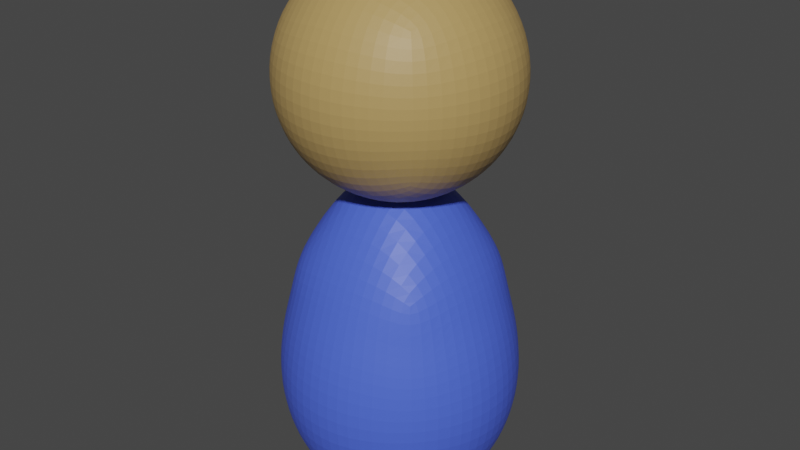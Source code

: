 # Source: NPC_blue.blend  (saved by Blender 3.5.10; exported with 4.5.12 LTS)
import bpy
from mathutils import Matrix  # noqa: F401  (used for matrix-valued properties, if any)

bpy.ops.wm.read_factory_settings(use_empty=True)
scene = bpy.context.scene
scene.name = 'Scene'

# ---- collections
col_collection = bpy.data.collections.new('Collection'); scene.collection.children.link(col_collection)

# ---- materials (node trees are filled in below, after node groups)
mat_material_003 = bpy.data.materials.new('Material.003')
mat_material_003.use_transparent_shadow = False
mat_bluenpc = bpy.data.materials.new('BlueNPC')
mat_bluenpc.use_transparent_shadow = False

# ---- material node trees
mat_material_003.use_nodes = True; mat_material_003.node_tree.nodes.clear()
_N = mat_material_003.node_tree.nodes; _L = mat_material_003.node_tree.links
n0 = _N.new('ShaderNodeBsdfPrincipled'); n0.name = 'Principled BSDF'; n0.location = (10, 300)
n0.distribution = 'GGX'
n0.subsurface_method = 'RANDOM_WALK_SKIN'
n0.inputs[0].default_value = (0.4641, 0.3054, 0.1096, 1.0)
n0.inputs[3].default_value = 1.45
n0.inputs[27].default_value = (0.0, 0.0, 0.0, 1.0)
n0.inputs[28].default_value = 1.0
n1 = _N.new('ShaderNodeOutputMaterial'); n1.name = 'Material Output'; n1.location = (300, 300)
_L.new(n0.outputs[0], n1.inputs[0])
n1.is_active_output = True
mat_bluenpc.use_nodes = True; mat_bluenpc.node_tree.nodes.clear()
_N = mat_bluenpc.node_tree.nodes; _L = mat_bluenpc.node_tree.links
n0 = _N.new('ShaderNodeBsdfPrincipled'); n0.name = 'Principled BSDF'; n0.location = (10, 300)
n0.distribution = 'GGX'
n0.subsurface_method = 'RANDOM_WALK_SKIN'
n0.inputs[0].default_value = (0.07023, 0.1291, 0.8, 1.0)
n0.inputs[3].default_value = 1.45
n0.inputs[27].default_value = (0.0, 0.0, 0.0, 1.0)
n0.inputs[28].default_value = 1.0
n1 = _N.new('ShaderNodeOutputMaterial'); n1.name = 'Material Output'; n1.location = (300, 300)
_L.new(n0.outputs[0], n1.inputs[0])
n1.is_active_output = True

# ---- world
world_world = bpy.data.worlds.new('World'); scene.world = world_world
world_world.use_nodes = True; world_world.node_tree.nodes.clear()
_N = world_world.node_tree.nodes; _L = world_world.node_tree.links
n0 = _N.new('ShaderNodeOutputWorld'); n0.name = 'World Output'; n0.location = (300, 300)
n1 = _N.new('ShaderNodeBackground'); n1.name = 'Background'; n1.location = (10, 300)
n1.inputs[0].default_value = (0.05088, 0.05088, 0.05088, 1.0)
_L.new(n1.outputs[0], n0.inputs[0])
n0.is_active_output = True
world_world.color = (0.05088, 0.05088, 0.05088)
world_world.use_sun_shadow = False
world_world.sun_shadow_jitter_overblur = 0.0

# ---- meshes
me_roundcube_003 = bpy.data.meshes.new('Roundcube.003')
me_roundcube_003.from_pydata([(0.2235, 0.2235, 1.138), (0.1117, 0.2621, 1.099), (-1.077e-06, 0.2737, 1.088), (-0.1117, 0.2621, 1.099), (0.2621, 0.2621, 1.25), (0.131, 0.3399, 1.23), (-1.077e-06, 0.3621, 1.225), (-0.131, 0.3399, 1.23), (0.2737, 0.2737, 1.361), (0.1369, 0.3621, 1.361), (-1.077e-06, 0.3871, 1.361), (-0.1369, 0.3621, 1.361), (0.2621, 0.2621, 1.473), (0.131, 0.3399, 1.492), (-1.077e-06, 0.3621, 1.498), (-0.131, 0.3399, 1.492), (-0.2235, 0.2235, 1.138), (-0.2621, 0.1117, 1.099), (-0.2737, -2.153e-07, 1.088), (-0.2621, -0.1117, 1.099), (-0.2621, 0.2621, 1.25), (-0.3399, 0.131, 1.23), (-0.3621, -2.153e-07, 1.225), (-0.3399, -0.131, 1.23), (-0.2737, 0.2737, 1.361), (-0.3621, 0.1369, 1.361), (-0.3871, -2.153e-07, 1.361), (-0.3621, -0.1369, 1.361), (-0.2621, 0.2621, 1.473), (-0.3399, 0.131, 1.492), (-0.3621, -2.153e-07, 1.498), (-0.3399, -0.131, 1.492), (-0.2235, -0.2235, 1.138), (-0.1117, -0.2621, 1.099), (-1.077e-06, -0.2737, 1.088), (0.1117, -0.2621, 1.099), (-0.2621, -0.2621, 1.25), (-0.131, -0.3399, 1.23), (-1.077e-06, -0.3621, 1.225), (0.131, -0.3399, 1.23), (-0.2737, -0.2737, 1.361), (-0.1369, -0.3621, 1.361), (-1.077e-06, -0.3871, 1.361), (0.1369, -0.3621, 1.361), (-0.2621, -0.2621, 1.473), (-0.131, -0.3399, 1.492), (-1.077e-06, -0.3621, 1.498), (0.131, -0.3399, 1.492), (0.2235, -0.2235, 1.138), (0.2621, -0.1117, 1.099), (0.2737, -2.153e-07, 1.088), (0.2621, 0.1117, 1.099), (0.2621, -0.2621, 1.25), (0.3399, -0.131, 1.23), (0.3621, -2.153e-07, 1.225), (0.3399, 0.131, 1.23), (0.2737, -0.2737, 1.361), (0.3621, -0.1369, 1.361), (0.3871, -2.153e-07, 1.361), (0.3621, 0.1369, 1.361), (0.2621, -0.2621, 1.473), (0.3399, -0.131, 1.492), (0.3621, -2.153e-07, 1.498), (0.3399, 0.131, 1.492), (0.131, -0.131, 1.022), (-1.077e-06, -0.1369, 0.9993), (-0.131, -0.131, 1.022), (0.1369, -2.153e-07, 0.9993), (-1.077e-06, -2.153e-07, 0.9743), (-0.1369, -2.153e-07, 0.9993), (0.131, 0.131, 1.022), (-1.077e-06, 0.1369, 0.9993), (-0.131, 0.131, 1.022), (0.2235, 0.2235, 1.585), (0.1117, 0.2621, 1.623), (-1.077e-06, 0.2737, 1.635), (-0.1117, 0.2621, 1.623), (-0.2235, 0.2235, 1.585), (0.2621, 0.1117, 1.623), (0.131, 0.131, 1.701), (-1.077e-06, 0.1369, 1.723), (-0.131, 0.131, 1.701), (-0.2621, 0.1117, 1.623), (0.2737, -2.153e-07, 1.635), (0.1369, -2.153e-07, 1.723), (-1.077e-06, -2.153e-07, 1.748), (-0.1369, -2.153e-07, 1.723), (-0.2737, -2.153e-07, 1.635), (0.2621, -0.1117, 1.623), (0.131, -0.131, 1.701), (-1.077e-06, -0.1369, 1.723), (-0.131, -0.131, 1.701), (-0.2621, -0.1117, 1.623), (0.2235, -0.2235, 1.585), (0.1117, -0.2621, 1.623), (-1.077e-06, -0.2737, 1.635), (-0.1117, -0.2621, 1.623), (-0.2235, -0.2235, 1.585), (0.2321, 0.2321, 0.09295), (0.116, 0.2721, 0.04312), (-1.071e-06, 0.2842, 0.02807), (-0.116, 0.2721, 0.04312), (0.2721, 0.2721, 0.2373), (0.1361, 0.3529, 0.2124), (-1.071e-06, 0.376, 0.2048), (-0.1361, 0.3529, 0.2124), (0.2842, 0.2842, 0.3816), (0.1421, 0.376, 0.3816), (-1.071e-06, 0.402, 0.3816), (-0.1421, 0.376, 0.3816), (0.2721, 0.2721, 0.526), (0.1361, 0.3529, 0.5509), (-1.071e-06, 0.376, 0.5584), (-0.1361, 0.3529, 0.5509), (-0.2321, 0.2321, 0.09295), (-0.2721, 0.116, 0.04312), (-0.2842, -2.547e-08, 0.02807), (-0.2721, -0.116, 0.04312), (-0.2721, 0.2721, 0.2373), (-0.3529, 0.1361, 0.2124), (-0.376, -2.547e-08, 0.2048), (-0.3529, -0.1361, 0.2124), (-0.2842, 0.2842, 0.3816), (-0.376, 0.1421, 0.3816), (-0.402, -2.547e-08, 0.3816), (-0.376, -0.1421, 0.3816), (-0.2721, 0.2721, 0.526), (-0.3529, 0.1361, 0.5509), (-0.376, -2.547e-08, 0.5584), (-0.3529, -0.1361, 0.5509), (-0.2321, -0.2321, 0.09295), (-0.116, -0.2721, 0.04312), (-1.071e-06, -0.2842, 0.02807), (0.116, -0.2721, 0.04312), (-0.2721, -0.2721, 0.2373), (-0.1361, -0.3529, 0.2124), (-1.071e-06, -0.376, 0.2048), (0.1361, -0.3529, 0.2124), (-0.2842, -0.2842, 0.3816), (-0.1421, -0.376, 0.3816), (-1.071e-06, -0.402, 0.3816), (0.1421, -0.376, 0.3816), (-0.2721, -0.2721, 0.526), (-0.1361, -0.3529, 0.5509), (-1.071e-06, -0.376, 0.5584), (0.1361, -0.3529, 0.5509), (0.2321, -0.2321, 0.09295), (0.2721, -0.116, 0.04312), (0.2842, -2.547e-08, 0.02807), (0.2721, 0.116, 0.04312), (0.2721, -0.2721, 0.2373), (0.3529, -0.1361, 0.2124), (0.376, -2.547e-08, 0.2048), (0.3529, 0.1361, 0.2124), (0.2842, -0.2842, 0.3816), (0.376, -0.1421, 0.3816), (0.402, -2.547e-08, 0.3816), (0.376, 0.1421, 0.3816), (0.2721, -0.2721, 0.526), (0.3529, -0.1361, 0.5509), (0.376, -2.547e-08, 0.5584), (0.3529, 0.1361, 0.5509), (0.1361, -0.1361, 0.02278), (-1.071e-06, -0.1421, 0.008265), (-0.1361, -0.1361, 0.02278), (0.1421, -2.547e-08, 0.008265), (-1.071e-06, -2.547e-08, -0.0008837), (-0.1421, -2.547e-08, 0.008265), (0.1361, 0.1361, 0.02278), (-1.071e-06, 0.1421, 0.008265), (-0.1361, 0.1361, 0.02278), (0.2321, 0.2321, 0.7884), (0.116, 0.2721, 0.8113), (-1.071e-06, 0.2842, 0.8106), (-0.116, 0.2721, 0.8113), (-0.2321, 0.2321, 0.7884), (0.2721, 0.116, 0.8113), (0.1361, 0.1361, 1.009), (-1.071e-06, 0.1421, 1.038), (-0.1361, 0.1361, 1.009), (-0.2721, 0.116, 0.8113), (0.2842, -2.547e-08, 0.8106), (0.1421, -2.547e-08, 1.038), (-1.071e-06, -2.547e-08, 1.07), (-0.1421, -2.547e-08, 1.038), (-0.2842, -2.547e-08, 0.8106), (0.2721, -0.116, 0.8113), (0.1361, -0.1361, 1.009), (-1.071e-06, -0.1421, 1.038), (-0.1361, -0.1361, 1.009), (-0.2721, -0.116, 0.8113), (0.2321, -0.2321, 0.7884), (0.116, -0.2721, 0.8113), (-1.071e-06, -0.2842, 0.8106), (-0.116, -0.2721, 0.8113), (-0.2321, -0.2321, 0.7884), (0.2521, 0.2521, 0.6263), (-1.071e-06, 0.3301, 0.6845), (-0.2521, 0.2521, 0.6263), (0.3301, -2.547e-08, 0.6845), (-0.3301, -2.547e-08, 0.6845), (0.2521, -0.2521, 0.6263), (-1.071e-06, -0.3301, 0.6845), (-0.2521, -0.2521, 0.6263), (0.1261, 0.3125, 0.6811), (-0.1261, 0.3125, 0.6811), (0.3125, 0.1261, 0.6811), (-0.3125, 0.1261, 0.6811), (0.3125, -0.1261, 0.6811), (-0.3125, -0.1261, 0.6811), (0.1261, -0.3125, 0.6811), (-0.1261, -0.3125, 0.6811)], [], [(0, 1, 5, 4), (1, 2, 6, 5), (2, 3, 7, 6), (3, 16, 20, 7), (4, 5, 9, 8), (5, 6, 10, 9), (6, 7, 11, 10), (7, 20, 24, 11), (8, 9, 13, 12), (9, 10, 14, 13), (10, 11, 15, 14), (11, 24, 28, 15), (12, 13, 74, 73), (13, 14, 75, 74), (14, 15, 76, 75), (15, 28, 77, 76), (16, 17, 21, 20), (17, 18, 22, 21), (18, 19, 23, 22), (19, 32, 36, 23), (20, 21, 25, 24), (21, 22, 26, 25), (22, 23, 27, 26), (23, 36, 40, 27), (24, 25, 29, 28), (25, 26, 30, 29), (26, 27, 31, 30), (27, 40, 44, 31), (28, 29, 82, 77), (29, 30, 87, 82), (30, 31, 92, 87), (31, 44, 97, 92), (32, 33, 37, 36), (33, 34, 38, 37), (34, 35, 39, 38), (35, 48, 52, 39), (36, 37, 41, 40), (37, 38, 42, 41), (38, 39, 43, 42), (39, 52, 56, 43), (40, 41, 45, 44), (41, 42, 46, 45), (42, 43, 47, 46), (43, 56, 60, 47), (44, 45, 96, 97), (45, 46, 95, 96), (46, 47, 94, 95), (47, 60, 93, 94), (48, 49, 53, 52), (49, 50, 54, 53), (50, 51, 55, 54), (51, 0, 4, 55), (52, 53, 57, 56), (53, 54, 58, 57), (54, 55, 59, 58), (55, 4, 8, 59), (56, 57, 61, 60), (57, 58, 62, 61), (58, 59, 63, 62), (59, 8, 12, 63), (60, 61, 88, 93), (61, 62, 83, 88), (62, 63, 78, 83), (63, 12, 73, 78), (48, 35, 64, 49), (35, 34, 65, 64), (34, 33, 66, 65), (33, 32, 19, 66), (49, 64, 67, 50), (64, 65, 68, 67), (65, 66, 69, 68), (66, 19, 18, 69), (50, 67, 70, 51), (67, 68, 71, 70), (68, 69, 72, 71), (69, 18, 17, 72), (51, 70, 1, 0), (70, 71, 2, 1), (71, 72, 3, 2), (72, 17, 16, 3), (73, 74, 79, 78), (74, 75, 80, 79), (75, 76, 81, 80), (76, 77, 82, 81), (78, 79, 84, 83), (79, 80, 85, 84), (80, 81, 86, 85), (81, 82, 87, 86), (83, 84, 89, 88), (84, 85, 90, 89), (85, 86, 91, 90), (86, 87, 92, 91), (88, 89, 94, 93), (89, 90, 95, 94), (90, 91, 96, 95), (91, 92, 97, 96), (98, 99, 103, 102), (99, 100, 104, 103), (100, 101, 105, 104), (101, 114, 118, 105), (102, 103, 107, 106), (103, 104, 108, 107), (104, 105, 109, 108), (105, 118, 122, 109), (106, 107, 111, 110), (107, 108, 112, 111), (108, 109, 113, 112), (109, 122, 126, 113), (196, 204, 172, 171), (204, 197, 173, 172), (197, 205, 174, 173), (205, 198, 175, 174), (114, 115, 119, 118), (115, 116, 120, 119), (116, 117, 121, 120), (117, 130, 134, 121), (118, 119, 123, 122), (119, 120, 124, 123), (120, 121, 125, 124), (121, 134, 138, 125), (122, 123, 127, 126), (123, 124, 128, 127), (124, 125, 129, 128), (125, 138, 142, 129), (198, 207, 180, 175), (207, 200, 185, 180), (200, 209, 190, 185), (209, 203, 195, 190), (130, 131, 135, 134), (131, 132, 136, 135), (132, 133, 137, 136), (133, 146, 150, 137), (134, 135, 139, 138), (135, 136, 140, 139), (136, 137, 141, 140), (137, 150, 154, 141), (138, 139, 143, 142), (139, 140, 144, 143), (140, 141, 145, 144), (141, 154, 158, 145), (203, 211, 194, 195), (211, 202, 193, 194), (202, 210, 192, 193), (210, 201, 191, 192), (146, 147, 151, 150), (147, 148, 152, 151), (148, 149, 153, 152), (149, 98, 102, 153), (150, 151, 155, 154), (151, 152, 156, 155), (152, 153, 157, 156), (153, 102, 106, 157), (154, 155, 159, 158), (155, 156, 160, 159), (156, 157, 161, 160), (157, 106, 110, 161), (201, 208, 186, 191), (208, 199, 181, 186), (199, 206, 176, 181), (206, 196, 171, 176), (146, 133, 162, 147), (133, 132, 163, 162), (132, 131, 164, 163), (131, 130, 117, 164), (147, 162, 165, 148), (162, 163, 166, 165), (163, 164, 167, 166), (164, 117, 116, 167), (148, 165, 168, 149), (165, 166, 169, 168), (166, 167, 170, 169), (167, 116, 115, 170), (149, 168, 99, 98), (168, 169, 100, 99), (169, 170, 101, 100), (170, 115, 114, 101), (171, 172, 177, 176), (172, 173, 178, 177), (173, 174, 179, 178), (174, 175, 180, 179), (176, 177, 182, 181), (177, 178, 183, 182), (178, 179, 184, 183), (179, 180, 185, 184), (181, 182, 187, 186), (182, 183, 188, 187), (183, 184, 189, 188), (184, 185, 190, 189), (186, 187, 192, 191), (187, 188, 193, 192), (188, 189, 194, 193), (189, 190, 195, 194), (161, 110, 196, 206), (160, 161, 206, 199), (159, 160, 199, 208), (158, 159, 208, 201), (145, 158, 201, 210), (144, 145, 210, 202), (143, 144, 202, 211), (142, 143, 211, 203), (129, 142, 203, 209), (128, 129, 209, 200), (127, 128, 200, 207), (126, 127, 207, 198), (113, 126, 198, 205), (112, 113, 205, 197), (111, 112, 197, 204), (110, 111, 204, 196)])
me_roundcube_003.polygons.foreach_set('material_index', [0, 0, 0, 0, 0, 0, 0, 0, 0, 0, 0, 0, 0, 0, 0, 0, 0, 0, 0, 0, 0, 0, 0, 0, 0, 0, 0, 0, 0, 0, 0, 0, 0, 0, 0, 0, 0, 0, 0, 0, 0, 0, 0, 0, 0, 0, 0, 0, 0, 0, 0, 0, 0, 0, 0, 0, 0, 0, 0, 0, 0, 0, 0, 0, 0, 0, 0, 0, 0, 0, 0, 0, 0, 0, 0, 0, 0, 0, 0, 0, 0, 0, 0, 0, 0, 0, 0, 0, 0, 0, 0, 0, 0, 0, 0, 0, 1, 1, 1, 1, 1, 1, 1, 1, 1, 1, 1, 1, 1, 1, 1, 1, 1, 1, 1, 1, 1, 1, 1, 1, 1, 1, 1, 1, 1, 1, 1, 1, 1, 1, 1, 1, 1, 1, 1, 1, 1, 1, 1, 1, 1, 1, 1, 1, 1, 1, 1, 1, 1, 1, 1, 1, 1, 1, 1, 1, 1, 1, 1, 1, 1, 1, 1, 1, 1, 1, 1, 1, 1, 1, 1, 1, 1, 1, 1, 1, 1, 1, 1, 1, 1, 1, 1, 1, 1, 1, 1, 1, 1, 1, 1, 1, 1, 1, 1, 1, 1, 1, 1, 1, 1, 1, 1, 1, 1, 1, 1, 1])
me_roundcube_003.materials.append(mat_material_003)
me_roundcube_003.materials.append(mat_bluenpc)
me_roundcube_003.update()

# ---- objects
ob_npc1_blue = bpy.data.objects.new('NPC1_blue', me_roundcube_003)

# ---- transforms, parenting, visibility, modifiers, constraints
ob_npc1_blue.location = (0.0, 0.0, 0.0)
_m = ob_npc1_blue.modifiers.new('Subdivision', 'SUBSURF')

# ---- collection membership
col_collection.objects.link(ob_npc1_blue)

# ---- scene / render settings (as saved in the file)
scene.frame_start = 1; scene.frame_end = 250; scene.frame_set(1)
scene.render.engine = 'BLENDER_EEVEE_NEXT'
scene.cycles.sampling_pattern = 'TABULATED_SOBOL'
scene.view_settings.view_transform = 'Filmic'
bpy.context.view_layer.update()

# ---- added for rendering (the .blend has no active camera and no usable light): camera, sun
cam_auto = bpy.data.cameras.new('AutoCamera')
cam_auto.lens = 50.0
cam_auto.sensor_width = 36.0
cam_auto.clip_end = 1000.0
ob_auto_camera = bpy.data.objects.new('AutoCamera', cam_auto)
scene.collection.objects.link(ob_auto_camera)
ob_auto_camera.location = (1.93035, -2.31642, 2.41808)
ob_auto_camera.rotation_euler = (1.09748, -7.21219e-08, 0.694738)
scene.camera = ob_auto_camera
light_auto_sun = bpy.data.lights.new('AutoSun', 'SUN')
light_auto_sun.energy = 3.0
light_auto_sun.angle = 0.0523599
ob_auto_sun = bpy.data.objects.new('AutoSun', light_auto_sun)
scene.collection.objects.link(ob_auto_sun)
ob_auto_sun.rotation_euler = (0.872665, 0.174533, 0.523599)
bpy.context.view_layer.update()
